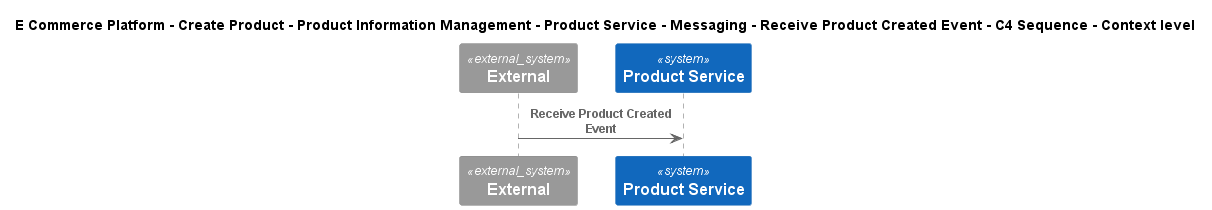

The diagram above was rendered by PlantUML. Its source (embedded in the PNG):
@startuml
!include ..\..\..\..\..\..\..\..\..\.c4s\C4_Sequence.puml
SHOW_FOOT_BOXES()

title E Commerce Platform - Create Product - Product Information Management - Product Service - Messaging - Receive Product Created Event - C4 Sequence - Context level

System_Ext(C4InterFlow.SoftwareSystems.ExternalSystem, "External", "")
System(ECommercePlatform.CreateProduct.ProductInformationManagement.SoftwareSystems.ProductService, "Product Service", "")

Rel(C4InterFlow.SoftwareSystems.ExternalSystem, ECommercePlatform.CreateProduct.ProductInformationManagement.SoftwareSystems.ProductService, "Receive Product Created Event")


@enduml